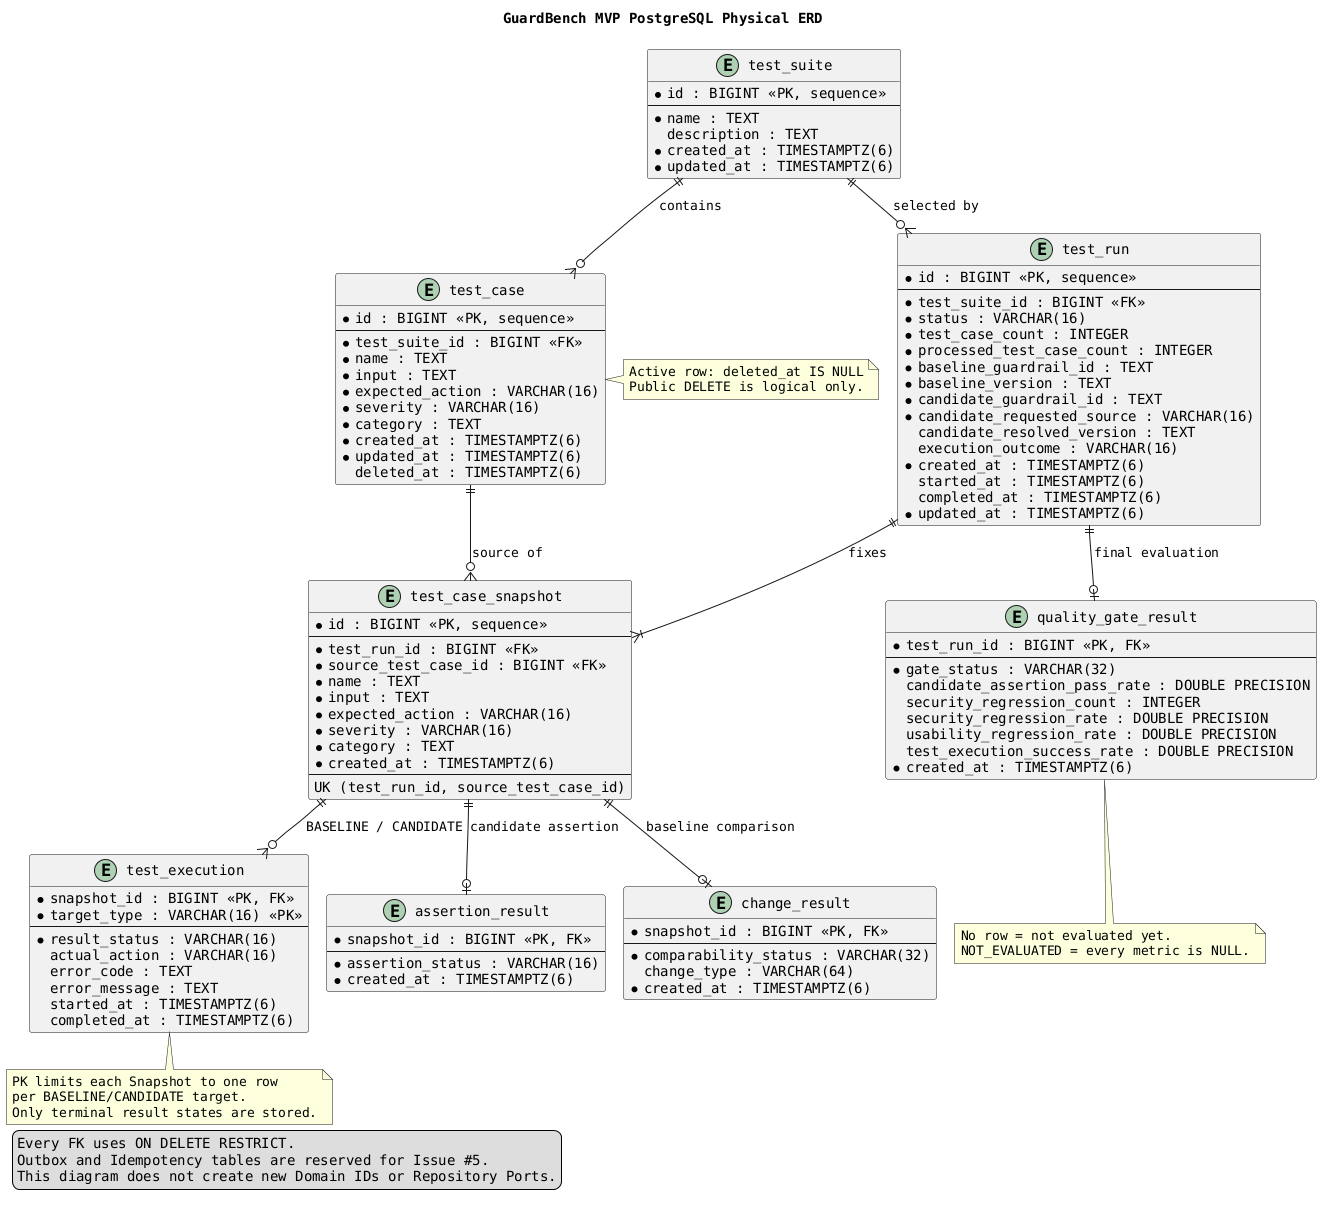

The diagram above was rendered by PlantUML. Its source (embedded in the PNG):
@startuml
!pragma layout smetana
title GuardBench MVP PostgreSQL Physical ERD

hide methods
hide stereotypes
skinparam linetype ortho
skinparam shadowing false
skinparam entity {
  BackgroundColor White
  BorderColor #374151
  HeaderBackgroundColor #E5E7EB
}

entity "test_suite" as test_suite {
  * id : BIGINT <<PK, sequence>>
  --
  * name : TEXT
    description : TEXT
  * created_at : TIMESTAMPTZ(6)
  * updated_at : TIMESTAMPTZ(6)
}

entity "test_case" as test_case {
  * id : BIGINT <<PK, sequence>>
  --
  * test_suite_id : BIGINT <<FK>>
  * name : TEXT
  * input : TEXT
  * expected_action : VARCHAR(16)
  * severity : VARCHAR(16)
  * category : TEXT
  * created_at : TIMESTAMPTZ(6)
  * updated_at : TIMESTAMPTZ(6)
    deleted_at : TIMESTAMPTZ(6)
}

entity "test_run" as test_run {
  * id : BIGINT <<PK, sequence>>
  --
  * test_suite_id : BIGINT <<FK>>
  * status : VARCHAR(16)
  * test_case_count : INTEGER
  * processed_test_case_count : INTEGER
  * baseline_guardrail_id : TEXT
  * baseline_version : TEXT
  * candidate_guardrail_id : TEXT
  * candidate_requested_source : VARCHAR(16)
    candidate_resolved_version : TEXT
    execution_outcome : VARCHAR(16)
  * created_at : TIMESTAMPTZ(6)
    started_at : TIMESTAMPTZ(6)
    completed_at : TIMESTAMPTZ(6)
  * updated_at : TIMESTAMPTZ(6)
}

entity "test_case_snapshot" as snapshot {
  * id : BIGINT <<PK, sequence>>
  --
  * test_run_id : BIGINT <<FK>>
  * source_test_case_id : BIGINT <<FK>>
  * name : TEXT
  * input : TEXT
  * expected_action : VARCHAR(16)
  * severity : VARCHAR(16)
  * category : TEXT
  * created_at : TIMESTAMPTZ(6)
  --
  UK (test_run_id, source_test_case_id)
}

entity "test_execution" as execution {
  * snapshot_id : BIGINT <<PK, FK>>
  * target_type : VARCHAR(16) <<PK>>
  --
  * result_status : VARCHAR(16)
    actual_action : VARCHAR(16)
    error_code : TEXT
    error_message : TEXT
    started_at : TIMESTAMPTZ(6)
    completed_at : TIMESTAMPTZ(6)
}

entity "assertion_result" as assertion {
  * snapshot_id : BIGINT <<PK, FK>>
  --
  * assertion_status : VARCHAR(16)
  * created_at : TIMESTAMPTZ(6)
}

entity "change_result" as change_result {
  * snapshot_id : BIGINT <<PK, FK>>
  --
  * comparability_status : VARCHAR(32)
    change_type : VARCHAR(64)
  * created_at : TIMESTAMPTZ(6)
}

entity "quality_gate_result" as quality_gate {
  * test_run_id : BIGINT <<PK, FK>>
  --
  * gate_status : VARCHAR(32)
    candidate_assertion_pass_rate : DOUBLE PRECISION
    security_regression_count : INTEGER
    security_regression_rate : DOUBLE PRECISION
    usability_regression_rate : DOUBLE PRECISION
    test_execution_success_rate : DOUBLE PRECISION
  * created_at : TIMESTAMPTZ(6)
}

test_suite ||--o{ test_case : contains
test_suite ||--o{ test_run : selected by
test_run ||--|{ snapshot : fixes
test_case ||--o{ snapshot : source of
snapshot ||--o{ execution : BASELINE / CANDIDATE
snapshot ||--o| assertion : candidate assertion
snapshot ||--o| change_result : baseline comparison
test_run ||--o| quality_gate : final evaluation

note right of test_case
  Active row: deleted_at IS NULL
  Public DELETE is logical only.
end note

note bottom of execution
  PK limits each Snapshot to one row
  per BASELINE/CANDIDATE target.
  Only terminal result states are stored.
end note

note bottom of quality_gate
  No row = not evaluated yet.
  NOT_EVALUATED = every metric is NULL.
end note

legend left
  Every FK uses ON DELETE RESTRICT.
  Outbox and Idempotency tables are reserved for Issue #5.
  This diagram does not create new Domain IDs or Repository Ports.
endlegend

@enduml